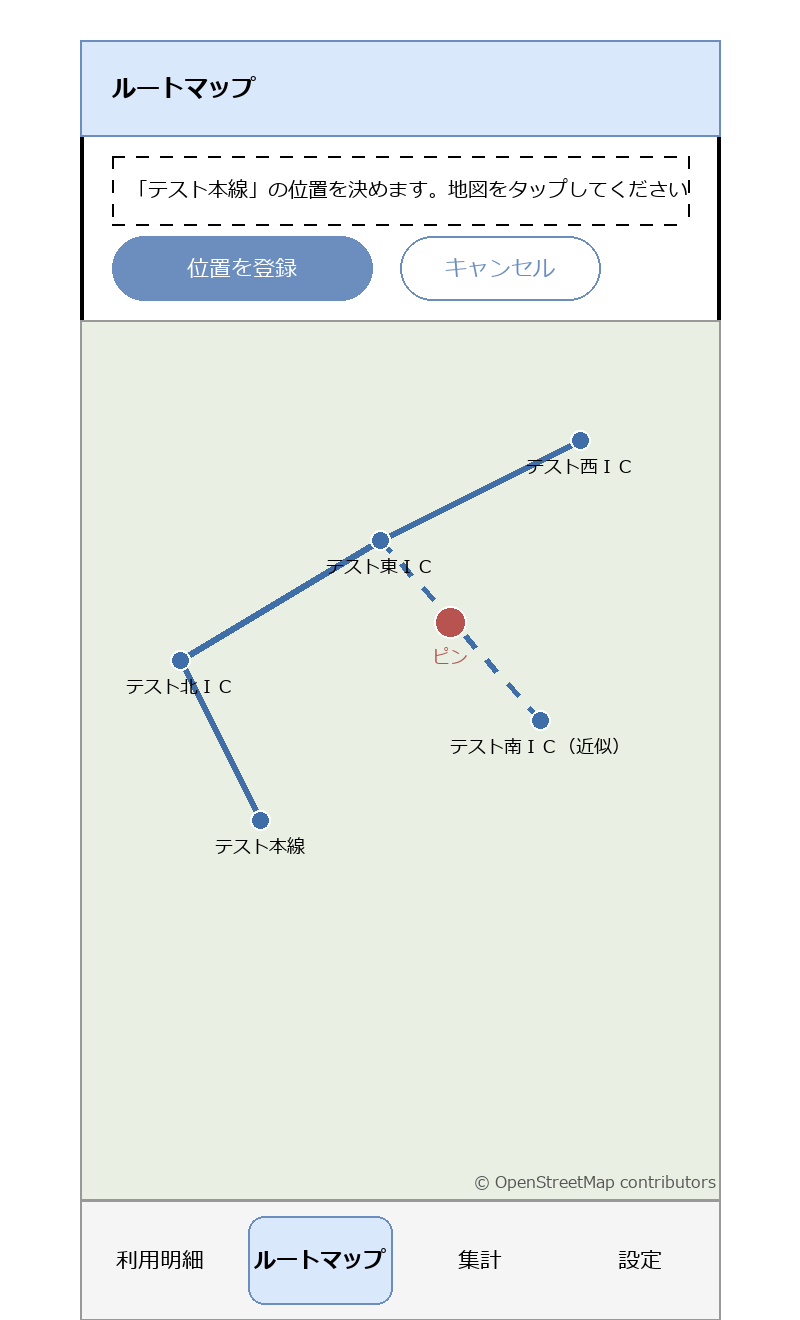

The diagram above was exported from draw.io. Its source (the exported page's mxGraphModel, read from the mxfile embedded in the PNG):
<mxGraphModel dx="800" dy="700" grid="1" gridSize="10" guides="1" tooltips="1" connect="1" arrows="1" fold="1" page="1" pageScale="1" pageWidth="400" pageHeight="700" math="0" shadow="0">
  <root>
    <mxCell id="0" />
    <mxCell id="1" parent="0" />
    <mxCell id="c1" value="" style="rounded=1;whiteSpace=wrap;html=1;arcSize=3;strokeWidth=2;" vertex="1" parent="1">
      <mxGeometry x="40" y="20" width="320" height="640" as="geometry" />
    </mxCell>
    <mxCell id="c2" value="ルートマップ" style="rounded=0;whiteSpace=wrap;html=1;align=left;spacingLeft=16;fontStyle=1;fillColor=#dae8fc;strokeColor=#6c8ebf;" vertex="1" parent="1">
      <mxGeometry x="40" y="20" width="320" height="48" as="geometry" />
    </mxCell>
    <mxCell id="c3" value="「テスト本線」の位置を決めます。地図をタップしてください" style="rounded=0;whiteSpace=wrap;html=1;align=left;spacingLeft=8;fontSize=10;fillColor=none;dashed=1;fontSize=10;" vertex="1" parent="1">
      <mxGeometry x="56" y="78" width="288" height="34" as="geometry" />
    </mxCell>
    <mxCell id="c4" value="位置を登録" style="rounded=1;whiteSpace=wrap;html=1;arcSize=50;fillColor=#6c8ebf;fontColor=#ffffff;strokeColor=#6c8ebf;fontSize=11;" vertex="1" parent="1">
      <mxGeometry x="56" y="118" width="130" height="32" as="geometry" />
    </mxCell>
    <mxCell id="c5" value="キャンセル" style="rounded=1;whiteSpace=wrap;html=1;arcSize=50;fillColor=none;strokeColor=#6c8ebf;fontColor=#6c8ebf;fontSize=11;" vertex="1" parent="1">
      <mxGeometry x="200" y="118" width="100" height="32" as="geometry" />
    </mxCell>
    <mxCell id="c6" value="" style="rounded=0;whiteSpace=wrap;html=1;fillColor=#e9efe3;strokeColor=#999999;" vertex="1" parent="1">
      <mxGeometry x="40" y="160" width="320" height="440" as="geometry" />
    </mxCell>
    <mxCell id="c7" value="" style="endArrow=none;html=1;strokeColor=#3f6ea8;strokeWidth=3;" edge="1" parent="1">
      <mxGeometry width="50" height="50" relative="1" as="geometry">
        <mxPoint x="90" y="330" as="sourcePoint" />
        <mxPoint x="190" y="270" as="targetPoint" />
      </mxGeometry>
    </mxCell>
    <mxCell id="c8" value="" style="endArrow=none;html=1;strokeColor=#3f6ea8;strokeWidth=3;" edge="1" parent="1">
      <mxGeometry width="50" height="50" relative="1" as="geometry">
        <mxPoint x="190" y="270" as="sourcePoint" />
        <mxPoint x="290" y="220" as="targetPoint" />
      </mxGeometry>
    </mxCell>
    <mxCell id="c9" value="" style="endArrow=none;html=1;strokeColor=#3f6ea8;strokeWidth=3;dashed=1;" edge="1" parent="1">
      <mxGeometry width="50" height="50" relative="1" as="geometry">
        <mxPoint x="190" y="270" as="sourcePoint" />
        <mxPoint x="270" y="360" as="targetPoint" />
      </mxGeometry>
    </mxCell>
    <mxCell id="c10" value="" style="endArrow=none;html=1;strokeColor=#3f6ea8;strokeWidth=3;" edge="1" parent="1">
      <mxGeometry width="50" height="50" relative="1" as="geometry">
        <mxPoint x="90" y="330" as="sourcePoint" />
        <mxPoint x="130" y="410" as="targetPoint" />
      </mxGeometry>
    </mxCell>
    <mxCell id="c11" value="" style="ellipse;whiteSpace=wrap;html=1;fillColor=#3f6ea8;strokeColor=#ffffff;" vertex="1" parent="1">
      <mxGeometry x="85" y="325" width="10" height="10" as="geometry" />
    </mxCell>
    <mxCell id="c12" value="テスト北ＩＣ" style="text;html=1;align=center;verticalAlign=middle;fontSize=9;" vertex="1" parent="1">
      <mxGeometry x="45" y="336" width="90" height="14" as="geometry" />
    </mxCell>
    <mxCell id="c13" value="" style="ellipse;whiteSpace=wrap;html=1;fillColor=#3f6ea8;strokeColor=#ffffff;" vertex="1" parent="1">
      <mxGeometry x="185" y="265" width="10" height="10" as="geometry" />
    </mxCell>
    <mxCell id="c14" value="テスト東ＩＣ" style="text;html=1;align=center;verticalAlign=middle;fontSize=9;" vertex="1" parent="1">
      <mxGeometry x="145" y="276" width="90" height="14" as="geometry" />
    </mxCell>
    <mxCell id="c15" value="" style="ellipse;whiteSpace=wrap;html=1;fillColor=#3f6ea8;strokeColor=#ffffff;" vertex="1" parent="1">
      <mxGeometry x="285" y="215" width="10" height="10" as="geometry" />
    </mxCell>
    <mxCell id="c16" value="テスト西ＩＣ" style="text;html=1;align=center;verticalAlign=middle;fontSize=9;" vertex="1" parent="1">
      <mxGeometry x="245" y="226" width="90" height="14" as="geometry" />
    </mxCell>
    <mxCell id="c17" value="" style="ellipse;whiteSpace=wrap;html=1;fillColor=#3f6ea8;strokeColor=#ffffff;" vertex="1" parent="1">
      <mxGeometry x="265" y="355" width="10" height="10" as="geometry" />
    </mxCell>
    <mxCell id="c18" value="テスト南ＩＣ（近似）" style="text;html=1;align=center;verticalAlign=middle;fontSize=9;" vertex="1" parent="1">
      <mxGeometry x="225" y="366" width="90" height="14" as="geometry" />
    </mxCell>
    <mxCell id="c19" value="" style="ellipse;whiteSpace=wrap;html=1;fillColor=#3f6ea8;strokeColor=#ffffff;" vertex="1" parent="1">
      <mxGeometry x="125" y="405" width="10" height="10" as="geometry" />
    </mxCell>
    <mxCell id="c20" value="テスト本線" style="text;html=1;align=center;verticalAlign=middle;fontSize=9;" vertex="1" parent="1">
      <mxGeometry x="85" y="416" width="90" height="14" as="geometry" />
    </mxCell>
    <mxCell id="c21" value="" style="ellipse;whiteSpace=wrap;html=1;fillColor=#b85450;strokeColor=#ffffff;" vertex="1" parent="1">
      <mxGeometry x="217" y="303" width="16" height="16" as="geometry" />
    </mxCell>
    <mxCell id="c22" value="ピン" style="text;html=1;align=center;verticalAlign=middle;fontSize=9;fontColor=#b85450;" vertex="1" parent="1">
      <mxGeometry x="207" y="321" width="36" height="14" as="geometry" />
    </mxCell>
    <mxCell id="c23" value="© OpenStreetMap contributors" style="text;html=1;align=right;verticalAlign=middle;fontSize=8;fontColor=#555555;" vertex="1" parent="1">
      <mxGeometry x="220" y="584" width="138" height="14" as="geometry" />
    </mxCell>
    <mxCell id="c24" value="" style="rounded=0;whiteSpace=wrap;html=1;fillColor=#f5f5f5;strokeColor=#999999;" vertex="1" parent="1">
      <mxGeometry x="40" y="600" width="320" height="60" as="geometry" />
    </mxCell>
    <mxCell id="c25" value="利用明細" style="rounded=1;whiteSpace=wrap;html=1;arcSize=40;fontSize=11;fillColor=none;strokeColor=#f5f5f5;" vertex="1" parent="1">
      <mxGeometry x="44" y="608" width="72" height="44" as="geometry" />
    </mxCell>
    <mxCell id="c26" value="ルートマップ" style="rounded=1;whiteSpace=wrap;html=1;arcSize=40;fontSize=11;fillColor=#dae8fc;strokeColor=#6c8ebf;fontStyle=1;" vertex="1" parent="1">
      <mxGeometry x="124" y="608" width="72" height="44" as="geometry" />
    </mxCell>
    <mxCell id="c27" value="集計" style="rounded=1;whiteSpace=wrap;html=1;arcSize=40;fontSize=11;fillColor=none;strokeColor=#f5f5f5;" vertex="1" parent="1">
      <mxGeometry x="204" y="608" width="72" height="44" as="geometry" />
    </mxCell>
    <mxCell id="c28" value="設定" style="rounded=1;whiteSpace=wrap;html=1;arcSize=40;fontSize=11;fillColor=none;strokeColor=#f5f5f5;" vertex="1" parent="1">
      <mxGeometry x="284" y="608" width="72" height="44" as="geometry" />
    </mxCell>
  </root>
</mxGraphModel>